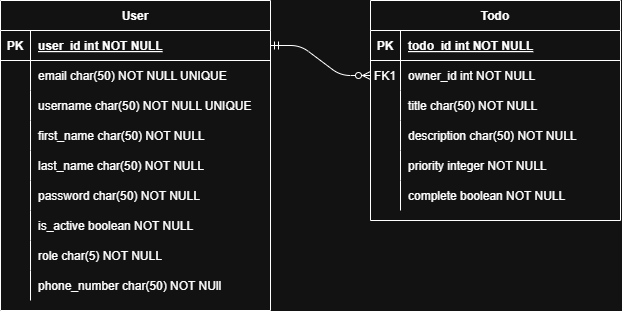

The diagram above was exported from draw.io. Its source (the exported page's mxGraphModel, read from the mxfile embedded in the PNG):
<mxGraphModel dx="2248" dy="1182" grid="1" gridSize="10" guides="1" tooltips="1" connect="1" arrows="1" fold="1" page="1" pageScale="1" pageWidth="850" pageHeight="1100" math="0" shadow="0" extFonts="Permanent Marker^https://fonts.googleapis.com/css?family=Permanent+Marker">
  <root>
    <mxCell id="0" />
    <mxCell id="1" parent="0" />
    <mxCell id="C-vyLk0tnHw3VtMMgP7b-1" value="" style="edgeStyle=entityRelationEdgeStyle;endArrow=ERzeroToMany;startArrow=ERmandOne;endFill=1;startFill=0;" parent="1" source="C-vyLk0tnHw3VtMMgP7b-24" target="C-vyLk0tnHw3VtMMgP7b-6" edge="1">
      <mxGeometry width="100" height="100" relative="1" as="geometry">
        <mxPoint x="340" y="720" as="sourcePoint" />
        <mxPoint x="440" y="620" as="targetPoint" />
      </mxGeometry>
    </mxCell>
    <mxCell id="C-vyLk0tnHw3VtMMgP7b-2" value="Todo" style="shape=table;startSize=30;container=1;collapsible=1;childLayout=tableLayout;fixedRows=1;rowLines=0;fontStyle=1;align=center;resizeLast=1;" parent="1" vertex="1">
      <mxGeometry x="450" y="120" width="250" height="220" as="geometry" />
    </mxCell>
    <mxCell id="C-vyLk0tnHw3VtMMgP7b-3" value="" style="shape=partialRectangle;collapsible=0;dropTarget=0;pointerEvents=0;fillColor=none;points=[[0,0.5],[1,0.5]];portConstraint=eastwest;top=0;left=0;right=0;bottom=1;" parent="C-vyLk0tnHw3VtMMgP7b-2" vertex="1">
      <mxGeometry y="30" width="250" height="30" as="geometry" />
    </mxCell>
    <mxCell id="C-vyLk0tnHw3VtMMgP7b-4" value="PK" style="shape=partialRectangle;overflow=hidden;connectable=0;fillColor=none;top=0;left=0;bottom=0;right=0;fontStyle=1;" parent="C-vyLk0tnHw3VtMMgP7b-3" vertex="1">
      <mxGeometry width="30" height="30" as="geometry">
        <mxRectangle width="30" height="30" as="alternateBounds" />
      </mxGeometry>
    </mxCell>
    <mxCell id="C-vyLk0tnHw3VtMMgP7b-5" value="todo_id int NOT NULL " style="shape=partialRectangle;overflow=hidden;connectable=0;fillColor=none;top=0;left=0;bottom=0;right=0;align=left;spacingLeft=6;fontStyle=5;" parent="C-vyLk0tnHw3VtMMgP7b-3" vertex="1">
      <mxGeometry x="30" width="220" height="30" as="geometry">
        <mxRectangle width="220" height="30" as="alternateBounds" />
      </mxGeometry>
    </mxCell>
    <mxCell id="C-vyLk0tnHw3VtMMgP7b-6" value="" style="shape=partialRectangle;collapsible=0;dropTarget=0;pointerEvents=0;fillColor=none;points=[[0,0.5],[1,0.5]];portConstraint=eastwest;top=0;left=0;right=0;bottom=0;" parent="C-vyLk0tnHw3VtMMgP7b-2" vertex="1">
      <mxGeometry y="60" width="250" height="30" as="geometry" />
    </mxCell>
    <mxCell id="C-vyLk0tnHw3VtMMgP7b-7" value="FK1" style="shape=partialRectangle;overflow=hidden;connectable=0;fillColor=none;top=0;left=0;bottom=0;right=0;" parent="C-vyLk0tnHw3VtMMgP7b-6" vertex="1">
      <mxGeometry width="30" height="30" as="geometry">
        <mxRectangle width="30" height="30" as="alternateBounds" />
      </mxGeometry>
    </mxCell>
    <mxCell id="C-vyLk0tnHw3VtMMgP7b-8" value="owner_id int NOT NULL" style="shape=partialRectangle;overflow=hidden;connectable=0;fillColor=none;top=0;left=0;bottom=0;right=0;align=left;spacingLeft=6;" parent="C-vyLk0tnHw3VtMMgP7b-6" vertex="1">
      <mxGeometry x="30" width="220" height="30" as="geometry">
        <mxRectangle width="220" height="30" as="alternateBounds" />
      </mxGeometry>
    </mxCell>
    <mxCell id="C-vyLk0tnHw3VtMMgP7b-9" value="" style="shape=partialRectangle;collapsible=0;dropTarget=0;pointerEvents=0;fillColor=none;points=[[0,0.5],[1,0.5]];portConstraint=eastwest;top=0;left=0;right=0;bottom=0;" parent="C-vyLk0tnHw3VtMMgP7b-2" vertex="1">
      <mxGeometry y="90" width="250" height="30" as="geometry" />
    </mxCell>
    <mxCell id="C-vyLk0tnHw3VtMMgP7b-10" value="" style="shape=partialRectangle;overflow=hidden;connectable=0;fillColor=none;top=0;left=0;bottom=0;right=0;" parent="C-vyLk0tnHw3VtMMgP7b-9" vertex="1">
      <mxGeometry width="30" height="30" as="geometry">
        <mxRectangle width="30" height="30" as="alternateBounds" />
      </mxGeometry>
    </mxCell>
    <mxCell id="C-vyLk0tnHw3VtMMgP7b-11" value="title char(50) NOT NULL " style="shape=partialRectangle;overflow=hidden;connectable=0;fillColor=none;top=0;left=0;bottom=0;right=0;align=left;spacingLeft=6;" parent="C-vyLk0tnHw3VtMMgP7b-9" vertex="1">
      <mxGeometry x="30" width="220" height="30" as="geometry">
        <mxRectangle width="220" height="30" as="alternateBounds" />
      </mxGeometry>
    </mxCell>
    <mxCell id="C9iuiAwy2w_ra9gZ7y5a-30" style="shape=partialRectangle;collapsible=0;dropTarget=0;pointerEvents=0;fillColor=none;points=[[0,0.5],[1,0.5]];portConstraint=eastwest;top=0;left=0;right=0;bottom=0;" vertex="1" parent="C-vyLk0tnHw3VtMMgP7b-2">
      <mxGeometry y="120" width="250" height="30" as="geometry" />
    </mxCell>
    <mxCell id="C9iuiAwy2w_ra9gZ7y5a-31" style="shape=partialRectangle;overflow=hidden;connectable=0;fillColor=none;top=0;left=0;bottom=0;right=0;" vertex="1" parent="C9iuiAwy2w_ra9gZ7y5a-30">
      <mxGeometry width="30" height="30" as="geometry">
        <mxRectangle width="30" height="30" as="alternateBounds" />
      </mxGeometry>
    </mxCell>
    <mxCell id="C9iuiAwy2w_ra9gZ7y5a-32" value="description char(50) NOT NULL" style="shape=partialRectangle;overflow=hidden;connectable=0;fillColor=none;top=0;left=0;bottom=0;right=0;align=left;spacingLeft=6;" vertex="1" parent="C9iuiAwy2w_ra9gZ7y5a-30">
      <mxGeometry x="30" width="220" height="30" as="geometry">
        <mxRectangle width="220" height="30" as="alternateBounds" />
      </mxGeometry>
    </mxCell>
    <mxCell id="C9iuiAwy2w_ra9gZ7y5a-27" style="shape=partialRectangle;collapsible=0;dropTarget=0;pointerEvents=0;fillColor=none;points=[[0,0.5],[1,0.5]];portConstraint=eastwest;top=0;left=0;right=0;bottom=0;" vertex="1" parent="C-vyLk0tnHw3VtMMgP7b-2">
      <mxGeometry y="150" width="250" height="30" as="geometry" />
    </mxCell>
    <mxCell id="C9iuiAwy2w_ra9gZ7y5a-28" style="shape=partialRectangle;overflow=hidden;connectable=0;fillColor=none;top=0;left=0;bottom=0;right=0;" vertex="1" parent="C9iuiAwy2w_ra9gZ7y5a-27">
      <mxGeometry width="30" height="30" as="geometry">
        <mxRectangle width="30" height="30" as="alternateBounds" />
      </mxGeometry>
    </mxCell>
    <mxCell id="C9iuiAwy2w_ra9gZ7y5a-29" value="priority integer NOT NULL" style="shape=partialRectangle;overflow=hidden;connectable=0;fillColor=none;top=0;left=0;bottom=0;right=0;align=left;spacingLeft=6;" vertex="1" parent="C9iuiAwy2w_ra9gZ7y5a-27">
      <mxGeometry x="30" width="220" height="30" as="geometry">
        <mxRectangle width="220" height="30" as="alternateBounds" />
      </mxGeometry>
    </mxCell>
    <mxCell id="C9iuiAwy2w_ra9gZ7y5a-24" style="shape=partialRectangle;collapsible=0;dropTarget=0;pointerEvents=0;fillColor=none;points=[[0,0.5],[1,0.5]];portConstraint=eastwest;top=0;left=0;right=0;bottom=0;" vertex="1" parent="C-vyLk0tnHw3VtMMgP7b-2">
      <mxGeometry y="180" width="250" height="30" as="geometry" />
    </mxCell>
    <mxCell id="C9iuiAwy2w_ra9gZ7y5a-25" style="shape=partialRectangle;overflow=hidden;connectable=0;fillColor=none;top=0;left=0;bottom=0;right=0;" vertex="1" parent="C9iuiAwy2w_ra9gZ7y5a-24">
      <mxGeometry width="30" height="30" as="geometry">
        <mxRectangle width="30" height="30" as="alternateBounds" />
      </mxGeometry>
    </mxCell>
    <mxCell id="C9iuiAwy2w_ra9gZ7y5a-26" value="complete boolean NOT NULL" style="shape=partialRectangle;overflow=hidden;connectable=0;fillColor=none;top=0;left=0;bottom=0;right=0;align=left;spacingLeft=6;" vertex="1" parent="C9iuiAwy2w_ra9gZ7y5a-24">
      <mxGeometry x="30" width="220" height="30" as="geometry">
        <mxRectangle width="220" height="30" as="alternateBounds" />
      </mxGeometry>
    </mxCell>
    <mxCell id="C-vyLk0tnHw3VtMMgP7b-23" value="User" style="shape=table;startSize=30;container=1;collapsible=1;childLayout=tableLayout;fixedRows=1;rowLines=0;fontStyle=1;align=center;resizeLast=1;" parent="1" vertex="1">
      <mxGeometry x="80" y="120" width="270" height="310" as="geometry" />
    </mxCell>
    <mxCell id="C-vyLk0tnHw3VtMMgP7b-24" value="" style="shape=partialRectangle;collapsible=0;dropTarget=0;pointerEvents=0;fillColor=none;points=[[0,0.5],[1,0.5]];portConstraint=eastwest;top=0;left=0;right=0;bottom=1;" parent="C-vyLk0tnHw3VtMMgP7b-23" vertex="1">
      <mxGeometry y="30" width="270" height="30" as="geometry" />
    </mxCell>
    <mxCell id="C-vyLk0tnHw3VtMMgP7b-25" value="PK" style="shape=partialRectangle;overflow=hidden;connectable=0;fillColor=none;top=0;left=0;bottom=0;right=0;fontStyle=1;" parent="C-vyLk0tnHw3VtMMgP7b-24" vertex="1">
      <mxGeometry width="30" height="30" as="geometry">
        <mxRectangle width="30" height="30" as="alternateBounds" />
      </mxGeometry>
    </mxCell>
    <mxCell id="C-vyLk0tnHw3VtMMgP7b-26" value="user_id int NOT NULL " style="shape=partialRectangle;overflow=hidden;connectable=0;fillColor=none;top=0;left=0;bottom=0;right=0;align=left;spacingLeft=6;fontStyle=5;" parent="C-vyLk0tnHw3VtMMgP7b-24" vertex="1">
      <mxGeometry x="30" width="240" height="30" as="geometry">
        <mxRectangle width="240" height="30" as="alternateBounds" />
      </mxGeometry>
    </mxCell>
    <mxCell id="C-vyLk0tnHw3VtMMgP7b-27" value="" style="shape=partialRectangle;collapsible=0;dropTarget=0;pointerEvents=0;fillColor=none;points=[[0,0.5],[1,0.5]];portConstraint=eastwest;top=0;left=0;right=0;bottom=0;" parent="C-vyLk0tnHw3VtMMgP7b-23" vertex="1">
      <mxGeometry y="60" width="270" height="30" as="geometry" />
    </mxCell>
    <mxCell id="C-vyLk0tnHw3VtMMgP7b-28" value="" style="shape=partialRectangle;overflow=hidden;connectable=0;fillColor=none;top=0;left=0;bottom=0;right=0;" parent="C-vyLk0tnHw3VtMMgP7b-27" vertex="1">
      <mxGeometry width="30" height="30" as="geometry">
        <mxRectangle width="30" height="30" as="alternateBounds" />
      </mxGeometry>
    </mxCell>
    <mxCell id="C-vyLk0tnHw3VtMMgP7b-29" value="email char(50) NOT NULL UNIQUE" style="shape=partialRectangle;overflow=hidden;connectable=0;fillColor=none;top=0;left=0;bottom=0;right=0;align=left;spacingLeft=6;" parent="C-vyLk0tnHw3VtMMgP7b-27" vertex="1">
      <mxGeometry x="30" width="240" height="30" as="geometry">
        <mxRectangle width="240" height="30" as="alternateBounds" />
      </mxGeometry>
    </mxCell>
    <mxCell id="C9iuiAwy2w_ra9gZ7y5a-3" style="shape=partialRectangle;collapsible=0;dropTarget=0;pointerEvents=0;fillColor=none;points=[[0,0.5],[1,0.5]];portConstraint=eastwest;top=0;left=0;right=0;bottom=0;" vertex="1" parent="C-vyLk0tnHw3VtMMgP7b-23">
      <mxGeometry y="90" width="270" height="30" as="geometry" />
    </mxCell>
    <mxCell id="C9iuiAwy2w_ra9gZ7y5a-4" style="shape=partialRectangle;overflow=hidden;connectable=0;fillColor=none;top=0;left=0;bottom=0;right=0;" vertex="1" parent="C9iuiAwy2w_ra9gZ7y5a-3">
      <mxGeometry width="30" height="30" as="geometry">
        <mxRectangle width="30" height="30" as="alternateBounds" />
      </mxGeometry>
    </mxCell>
    <mxCell id="C9iuiAwy2w_ra9gZ7y5a-5" value="username char(50) NOT NULL UNIQUE" style="shape=partialRectangle;overflow=hidden;connectable=0;fillColor=none;top=0;left=0;bottom=0;right=0;align=left;spacingLeft=6;" vertex="1" parent="C9iuiAwy2w_ra9gZ7y5a-3">
      <mxGeometry x="30" width="240" height="30" as="geometry">
        <mxRectangle width="240" height="30" as="alternateBounds" />
      </mxGeometry>
    </mxCell>
    <mxCell id="C9iuiAwy2w_ra9gZ7y5a-6" style="shape=partialRectangle;collapsible=0;dropTarget=0;pointerEvents=0;fillColor=none;points=[[0,0.5],[1,0.5]];portConstraint=eastwest;top=0;left=0;right=0;bottom=0;" vertex="1" parent="C-vyLk0tnHw3VtMMgP7b-23">
      <mxGeometry y="120" width="270" height="30" as="geometry" />
    </mxCell>
    <mxCell id="C9iuiAwy2w_ra9gZ7y5a-7" style="shape=partialRectangle;overflow=hidden;connectable=0;fillColor=none;top=0;left=0;bottom=0;right=0;" vertex="1" parent="C9iuiAwy2w_ra9gZ7y5a-6">
      <mxGeometry width="30" height="30" as="geometry">
        <mxRectangle width="30" height="30" as="alternateBounds" />
      </mxGeometry>
    </mxCell>
    <mxCell id="C9iuiAwy2w_ra9gZ7y5a-8" value="first_name char(50) NOT NULL" style="shape=partialRectangle;overflow=hidden;connectable=0;fillColor=none;top=0;left=0;bottom=0;right=0;align=left;spacingLeft=6;" vertex="1" parent="C9iuiAwy2w_ra9gZ7y5a-6">
      <mxGeometry x="30" width="240" height="30" as="geometry">
        <mxRectangle width="240" height="30" as="alternateBounds" />
      </mxGeometry>
    </mxCell>
    <mxCell id="C9iuiAwy2w_ra9gZ7y5a-21" style="shape=partialRectangle;collapsible=0;dropTarget=0;pointerEvents=0;fillColor=none;points=[[0,0.5],[1,0.5]];portConstraint=eastwest;top=0;left=0;right=0;bottom=0;" vertex="1" parent="C-vyLk0tnHw3VtMMgP7b-23">
      <mxGeometry y="150" width="270" height="30" as="geometry" />
    </mxCell>
    <mxCell id="C9iuiAwy2w_ra9gZ7y5a-22" style="shape=partialRectangle;overflow=hidden;connectable=0;fillColor=none;top=0;left=0;bottom=0;right=0;" vertex="1" parent="C9iuiAwy2w_ra9gZ7y5a-21">
      <mxGeometry width="30" height="30" as="geometry">
        <mxRectangle width="30" height="30" as="alternateBounds" />
      </mxGeometry>
    </mxCell>
    <mxCell id="C9iuiAwy2w_ra9gZ7y5a-23" value="last_name char(50) NOT NULL" style="shape=partialRectangle;overflow=hidden;connectable=0;fillColor=none;top=0;left=0;bottom=0;right=0;align=left;spacingLeft=6;" vertex="1" parent="C9iuiAwy2w_ra9gZ7y5a-21">
      <mxGeometry x="30" width="240" height="30" as="geometry">
        <mxRectangle width="240" height="30" as="alternateBounds" />
      </mxGeometry>
    </mxCell>
    <mxCell id="C9iuiAwy2w_ra9gZ7y5a-18" style="shape=partialRectangle;collapsible=0;dropTarget=0;pointerEvents=0;fillColor=none;points=[[0,0.5],[1,0.5]];portConstraint=eastwest;top=0;left=0;right=0;bottom=0;" vertex="1" parent="C-vyLk0tnHw3VtMMgP7b-23">
      <mxGeometry y="180" width="270" height="30" as="geometry" />
    </mxCell>
    <mxCell id="C9iuiAwy2w_ra9gZ7y5a-19" style="shape=partialRectangle;overflow=hidden;connectable=0;fillColor=none;top=0;left=0;bottom=0;right=0;" vertex="1" parent="C9iuiAwy2w_ra9gZ7y5a-18">
      <mxGeometry width="30" height="30" as="geometry">
        <mxRectangle width="30" height="30" as="alternateBounds" />
      </mxGeometry>
    </mxCell>
    <mxCell id="C9iuiAwy2w_ra9gZ7y5a-20" value="password char(50) NOT NULL" style="shape=partialRectangle;overflow=hidden;connectable=0;fillColor=none;top=0;left=0;bottom=0;right=0;align=left;spacingLeft=6;" vertex="1" parent="C9iuiAwy2w_ra9gZ7y5a-18">
      <mxGeometry x="30" width="240" height="30" as="geometry">
        <mxRectangle width="240" height="30" as="alternateBounds" />
      </mxGeometry>
    </mxCell>
    <mxCell id="C9iuiAwy2w_ra9gZ7y5a-15" style="shape=partialRectangle;collapsible=0;dropTarget=0;pointerEvents=0;fillColor=none;points=[[0,0.5],[1,0.5]];portConstraint=eastwest;top=0;left=0;right=0;bottom=0;" vertex="1" parent="C-vyLk0tnHw3VtMMgP7b-23">
      <mxGeometry y="210" width="270" height="30" as="geometry" />
    </mxCell>
    <mxCell id="C9iuiAwy2w_ra9gZ7y5a-16" style="shape=partialRectangle;overflow=hidden;connectable=0;fillColor=none;top=0;left=0;bottom=0;right=0;" vertex="1" parent="C9iuiAwy2w_ra9gZ7y5a-15">
      <mxGeometry width="30" height="30" as="geometry">
        <mxRectangle width="30" height="30" as="alternateBounds" />
      </mxGeometry>
    </mxCell>
    <mxCell id="C9iuiAwy2w_ra9gZ7y5a-17" value="is_active boolean NOT NULL" style="shape=partialRectangle;overflow=hidden;connectable=0;fillColor=none;top=0;left=0;bottom=0;right=0;align=left;spacingLeft=6;" vertex="1" parent="C9iuiAwy2w_ra9gZ7y5a-15">
      <mxGeometry x="30" width="240" height="30" as="geometry">
        <mxRectangle width="240" height="30" as="alternateBounds" />
      </mxGeometry>
    </mxCell>
    <mxCell id="C9iuiAwy2w_ra9gZ7y5a-12" style="shape=partialRectangle;collapsible=0;dropTarget=0;pointerEvents=0;fillColor=none;points=[[0,0.5],[1,0.5]];portConstraint=eastwest;top=0;left=0;right=0;bottom=0;" vertex="1" parent="C-vyLk0tnHw3VtMMgP7b-23">
      <mxGeometry y="240" width="270" height="30" as="geometry" />
    </mxCell>
    <mxCell id="C9iuiAwy2w_ra9gZ7y5a-13" style="shape=partialRectangle;overflow=hidden;connectable=0;fillColor=none;top=0;left=0;bottom=0;right=0;" vertex="1" parent="C9iuiAwy2w_ra9gZ7y5a-12">
      <mxGeometry width="30" height="30" as="geometry">
        <mxRectangle width="30" height="30" as="alternateBounds" />
      </mxGeometry>
    </mxCell>
    <mxCell id="C9iuiAwy2w_ra9gZ7y5a-14" value="role char(5) NOT NULL" style="shape=partialRectangle;overflow=hidden;connectable=0;fillColor=none;top=0;left=0;bottom=0;right=0;align=left;spacingLeft=6;" vertex="1" parent="C9iuiAwy2w_ra9gZ7y5a-12">
      <mxGeometry x="30" width="240" height="30" as="geometry">
        <mxRectangle width="240" height="30" as="alternateBounds" />
      </mxGeometry>
    </mxCell>
    <mxCell id="C9iuiAwy2w_ra9gZ7y5a-9" style="shape=partialRectangle;collapsible=0;dropTarget=0;pointerEvents=0;fillColor=none;points=[[0,0.5],[1,0.5]];portConstraint=eastwest;top=0;left=0;right=0;bottom=0;" vertex="1" parent="C-vyLk0tnHw3VtMMgP7b-23">
      <mxGeometry y="270" width="270" height="30" as="geometry" />
    </mxCell>
    <mxCell id="C9iuiAwy2w_ra9gZ7y5a-10" style="shape=partialRectangle;overflow=hidden;connectable=0;fillColor=none;top=0;left=0;bottom=0;right=0;" vertex="1" parent="C9iuiAwy2w_ra9gZ7y5a-9">
      <mxGeometry width="30" height="30" as="geometry">
        <mxRectangle width="30" height="30" as="alternateBounds" />
      </mxGeometry>
    </mxCell>
    <mxCell id="C9iuiAwy2w_ra9gZ7y5a-11" value="phone_number char(50) NOT NUll" style="shape=partialRectangle;overflow=hidden;connectable=0;fillColor=none;top=0;left=0;bottom=0;right=0;align=left;spacingLeft=6;" vertex="1" parent="C9iuiAwy2w_ra9gZ7y5a-9">
      <mxGeometry x="30" width="240" height="30" as="geometry">
        <mxRectangle width="240" height="30" as="alternateBounds" />
      </mxGeometry>
    </mxCell>
  </root>
</mxGraphModel>